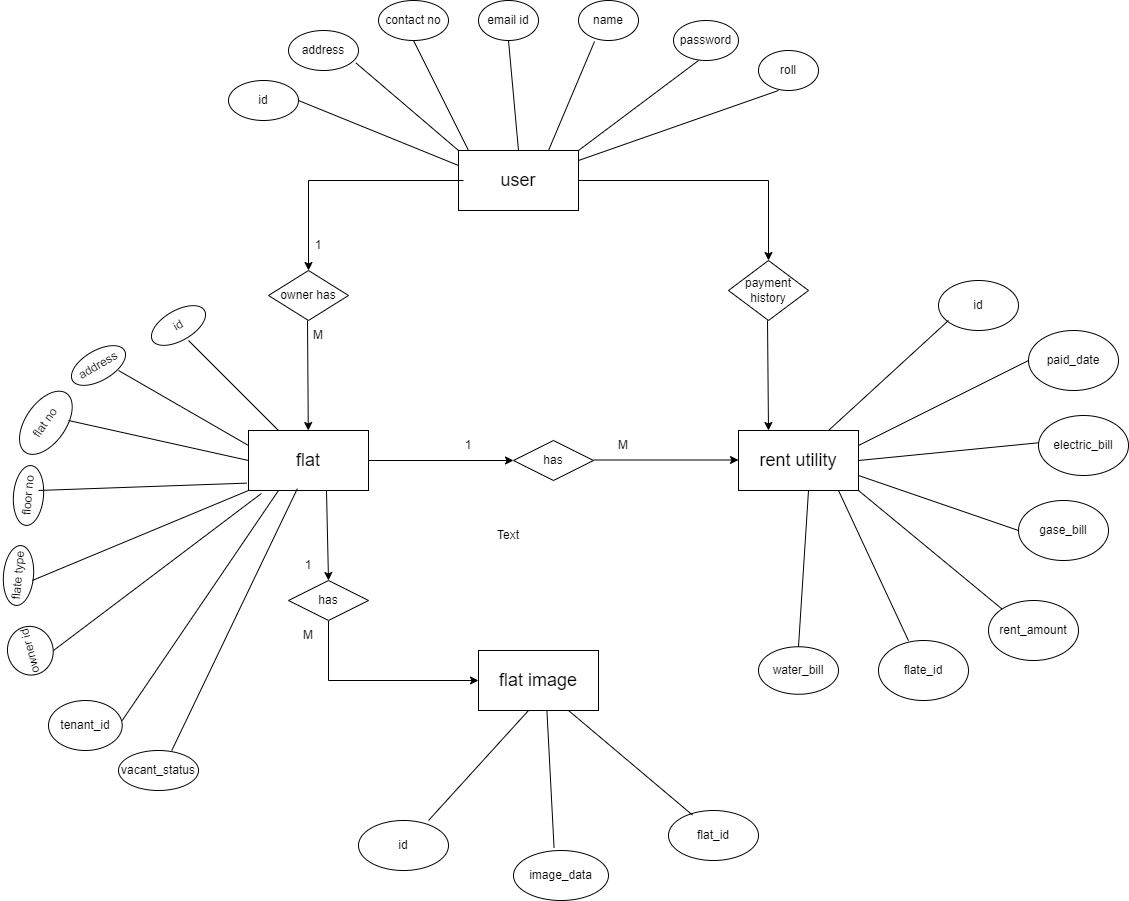

The diagram above was exported from draw.io. Its source (the exported page's mxGraphModel, read from the mxfile embedded in the PNG):
<mxGraphModel dx="3430" dy="1114" grid="1" gridSize="10" guides="1" tooltips="1" connect="1" arrows="1" fold="1" page="1" pageScale="1" pageWidth="850" pageHeight="1100" math="0" shadow="0">
  <root>
    <mxCell id="0" />
    <mxCell id="1" parent="0" />
    <mxCell id="kDM1QhTIL0x8WEXJ4cOz-3" value="&lt;font style=&quot;font-size: 18px;&quot;&gt;flat&lt;/font&gt;" style="rounded=0;whiteSpace=wrap;html=1;" vertex="1" parent="1">
      <mxGeometry x="120" y="450" width="120" height="60" as="geometry" />
    </mxCell>
    <mxCell id="kDM1QhTIL0x8WEXJ4cOz-4" value="&lt;font style=&quot;font-size: 18px;&quot;&gt;user&lt;/font&gt;" style="rounded=0;whiteSpace=wrap;html=1;" vertex="1" parent="1">
      <mxGeometry x="330" y="170" width="120" height="60" as="geometry" />
    </mxCell>
    <mxCell id="kDM1QhTIL0x8WEXJ4cOz-5" value="&lt;font style=&quot;font-size: 18px;&quot;&gt;rent utility&lt;/font&gt;" style="rounded=0;whiteSpace=wrap;html=1;" vertex="1" parent="1">
      <mxGeometry x="610" y="450" width="120" height="60" as="geometry" />
    </mxCell>
    <mxCell id="kDM1QhTIL0x8WEXJ4cOz-6" value="&lt;font style=&quot;font-size: 18px;&quot;&gt;flat image&lt;/font&gt;" style="rounded=0;whiteSpace=wrap;html=1;" vertex="1" parent="1">
      <mxGeometry x="350" y="670" width="120" height="60" as="geometry" />
    </mxCell>
    <mxCell id="kDM1QhTIL0x8WEXJ4cOz-7" value="owner has" style="rhombus;whiteSpace=wrap;html=1;" vertex="1" parent="1">
      <mxGeometry x="140" y="290" width="80" height="50" as="geometry" />
    </mxCell>
    <mxCell id="kDM1QhTIL0x8WEXJ4cOz-8" value="payment history" style="rhombus;whiteSpace=wrap;html=1;" vertex="1" parent="1">
      <mxGeometry x="600" y="280" width="80" height="60" as="geometry" />
    </mxCell>
    <mxCell id="kDM1QhTIL0x8WEXJ4cOz-13" style="edgeStyle=orthogonalEdgeStyle;rounded=0;orthogonalLoop=1;jettySize=auto;html=1;exitX=0.5;exitY=1;exitDx=0;exitDy=0;entryX=0;entryY=0.5;entryDx=0;entryDy=0;" edge="1" parent="1" source="kDM1QhTIL0x8WEXJ4cOz-9" target="kDM1QhTIL0x8WEXJ4cOz-6">
      <mxGeometry relative="1" as="geometry">
        <mxPoint x="200" y="722.4000244140625" as="targetPoint" />
        <Array as="points">
          <mxPoint x="200" y="700" />
        </Array>
      </mxGeometry>
    </mxCell>
    <mxCell id="kDM1QhTIL0x8WEXJ4cOz-9" value="has" style="rhombus;whiteSpace=wrap;html=1;" vertex="1" parent="1">
      <mxGeometry x="160" y="600" width="80" height="40" as="geometry" />
    </mxCell>
    <mxCell id="kDM1QhTIL0x8WEXJ4cOz-10" value="has" style="rhombus;whiteSpace=wrap;html=1;" vertex="1" parent="1">
      <mxGeometry x="385" y="460" width="80" height="40" as="geometry" />
    </mxCell>
    <mxCell id="kDM1QhTIL0x8WEXJ4cOz-11" style="edgeStyle=orthogonalEdgeStyle;rounded=0;orthogonalLoop=1;jettySize=auto;html=1;exitX=0.5;exitY=1;exitDx=0;exitDy=0;" edge="1" parent="1" source="kDM1QhTIL0x8WEXJ4cOz-7" target="kDM1QhTIL0x8WEXJ4cOz-7">
      <mxGeometry relative="1" as="geometry" />
    </mxCell>
    <mxCell id="kDM1QhTIL0x8WEXJ4cOz-12" value="" style="endArrow=classic;html=1;rounded=0;entryX=0.5;entryY=0;entryDx=0;entryDy=0;exitX=0.65;exitY=1.01;exitDx=0;exitDy=0;exitPerimeter=0;" edge="1" parent="1" source="kDM1QhTIL0x8WEXJ4cOz-3" target="kDM1QhTIL0x8WEXJ4cOz-9">
      <mxGeometry width="50" height="50" relative="1" as="geometry">
        <mxPoint x="180" y="510" as="sourcePoint" />
        <mxPoint x="230" y="460" as="targetPoint" />
      </mxGeometry>
    </mxCell>
    <mxCell id="kDM1QhTIL0x8WEXJ4cOz-14" value="1" style="text;html=1;align=center;verticalAlign=middle;whiteSpace=wrap;rounded=0;" vertex="1" parent="1">
      <mxGeometry x="150" y="570" width="60" height="30" as="geometry" />
    </mxCell>
    <mxCell id="kDM1QhTIL0x8WEXJ4cOz-15" value="M" style="text;html=1;align=center;verticalAlign=middle;whiteSpace=wrap;rounded=0;" vertex="1" parent="1">
      <mxGeometry x="150" y="640" width="60" height="30" as="geometry" />
    </mxCell>
    <mxCell id="kDM1QhTIL0x8WEXJ4cOz-16" value="Text" style="text;html=1;align=center;verticalAlign=middle;whiteSpace=wrap;rounded=0;" vertex="1" parent="1">
      <mxGeometry x="350" y="540" width="60" height="30" as="geometry" />
    </mxCell>
    <mxCell id="kDM1QhTIL0x8WEXJ4cOz-17" value="" style="endArrow=classic;html=1;rounded=0;entryX=0;entryY=0.5;entryDx=0;entryDy=0;" edge="1" parent="1" target="kDM1QhTIL0x8WEXJ4cOz-10">
      <mxGeometry width="50" height="50" relative="1" as="geometry">
        <mxPoint x="240" y="480" as="sourcePoint" />
        <mxPoint x="290" y="430" as="targetPoint" />
      </mxGeometry>
    </mxCell>
    <mxCell id="kDM1QhTIL0x8WEXJ4cOz-18" value="" style="endArrow=classic;html=1;rounded=0;entryX=0;entryY=0.5;entryDx=0;entryDy=0;" edge="1" parent="1">
      <mxGeometry width="50" height="50" relative="1" as="geometry">
        <mxPoint x="465" y="479.5" as="sourcePoint" />
        <mxPoint x="610" y="479.5" as="targetPoint" />
      </mxGeometry>
    </mxCell>
    <mxCell id="kDM1QhTIL0x8WEXJ4cOz-19" value="1" style="text;html=1;align=center;verticalAlign=middle;whiteSpace=wrap;rounded=0;" vertex="1" parent="1">
      <mxGeometry x="310" y="450" width="60" height="30" as="geometry" />
    </mxCell>
    <mxCell id="kDM1QhTIL0x8WEXJ4cOz-20" value="M" style="text;html=1;align=center;verticalAlign=middle;whiteSpace=wrap;rounded=0;" vertex="1" parent="1">
      <mxGeometry x="465" y="450" width="60" height="30" as="geometry" />
    </mxCell>
    <mxCell id="kDM1QhTIL0x8WEXJ4cOz-21" value="" style="endArrow=classic;html=1;rounded=0;entryX=0.5;entryY=0;entryDx=0;entryDy=0;" edge="1" parent="1" target="kDM1QhTIL0x8WEXJ4cOz-8">
      <mxGeometry width="50" height="50" relative="1" as="geometry">
        <mxPoint x="450" y="200" as="sourcePoint" />
        <mxPoint x="640" y="200" as="targetPoint" />
        <Array as="points">
          <mxPoint x="640" y="200" />
        </Array>
      </mxGeometry>
    </mxCell>
    <mxCell id="kDM1QhTIL0x8WEXJ4cOz-22" value="" style="endArrow=classic;html=1;rounded=0;entryX=0.25;entryY=0;entryDx=0;entryDy=0;exitX=0.65;exitY=1.01;exitDx=0;exitDy=0;exitPerimeter=0;" edge="1" parent="1" target="kDM1QhTIL0x8WEXJ4cOz-5">
      <mxGeometry width="50" height="50" relative="1" as="geometry">
        <mxPoint x="639" y="340" as="sourcePoint" />
        <mxPoint x="641" y="429" as="targetPoint" />
      </mxGeometry>
    </mxCell>
    <mxCell id="kDM1QhTIL0x8WEXJ4cOz-23" value="" style="endArrow=classic;html=1;rounded=0;entryX=0.5;entryY=0;entryDx=0;entryDy=0;" edge="1" parent="1" target="kDM1QhTIL0x8WEXJ4cOz-7">
      <mxGeometry width="50" height="50" relative="1" as="geometry">
        <mxPoint x="335" y="200" as="sourcePoint" />
        <mxPoint x="525" y="280" as="targetPoint" />
        <Array as="points">
          <mxPoint x="180" y="200" />
        </Array>
      </mxGeometry>
    </mxCell>
    <mxCell id="kDM1QhTIL0x8WEXJ4cOz-24" value="" style="endArrow=classic;html=1;rounded=0;exitX=0.65;exitY=1.01;exitDx=0;exitDy=0;exitPerimeter=0;" edge="1" parent="1" target="kDM1QhTIL0x8WEXJ4cOz-3">
      <mxGeometry width="50" height="50" relative="1" as="geometry">
        <mxPoint x="179" y="340" as="sourcePoint" />
        <mxPoint x="181" y="429" as="targetPoint" />
      </mxGeometry>
    </mxCell>
    <mxCell id="kDM1QhTIL0x8WEXJ4cOz-25" value="1" style="text;html=1;align=center;verticalAlign=middle;whiteSpace=wrap;rounded=0;" vertex="1" parent="1">
      <mxGeometry x="160" y="250" width="60" height="30" as="geometry" />
    </mxCell>
    <mxCell id="kDM1QhTIL0x8WEXJ4cOz-26" value="M" style="text;html=1;align=center;verticalAlign=middle;whiteSpace=wrap;rounded=0;" vertex="1" parent="1">
      <mxGeometry x="160" y="340" width="60" height="30" as="geometry" />
    </mxCell>
    <mxCell id="kDM1QhTIL0x8WEXJ4cOz-27" value="contact no" style="ellipse;whiteSpace=wrap;html=1;" vertex="1" parent="1">
      <mxGeometry x="250" y="20" width="70" height="40" as="geometry" />
    </mxCell>
    <mxCell id="kDM1QhTIL0x8WEXJ4cOz-28" value="email id" style="ellipse;whiteSpace=wrap;html=1;" vertex="1" parent="1">
      <mxGeometry x="350" y="20" width="60" height="40" as="geometry" />
    </mxCell>
    <mxCell id="kDM1QhTIL0x8WEXJ4cOz-29" value="name" style="ellipse;whiteSpace=wrap;html=1;" vertex="1" parent="1">
      <mxGeometry x="450" y="20" width="60" height="40" as="geometry" />
    </mxCell>
    <mxCell id="kDM1QhTIL0x8WEXJ4cOz-30" value="password" style="ellipse;whiteSpace=wrap;html=1;" vertex="1" parent="1">
      <mxGeometry x="545" y="40" width="65" height="40" as="geometry" />
    </mxCell>
    <mxCell id="kDM1QhTIL0x8WEXJ4cOz-31" value="roll" style="ellipse;whiteSpace=wrap;html=1;" vertex="1" parent="1">
      <mxGeometry x="630" y="70" width="60" height="40" as="geometry" />
    </mxCell>
    <mxCell id="kDM1QhTIL0x8WEXJ4cOz-32" value="address" style="ellipse;whiteSpace=wrap;html=1;" vertex="1" parent="1">
      <mxGeometry x="160" y="50" width="70" height="40" as="geometry" />
    </mxCell>
    <mxCell id="kDM1QhTIL0x8WEXJ4cOz-34" value="id" style="ellipse;whiteSpace=wrap;html=1;" vertex="1" parent="1">
      <mxGeometry x="100" y="100" width="70" height="40" as="geometry" />
    </mxCell>
    <mxCell id="kDM1QhTIL0x8WEXJ4cOz-35" value="" style="endArrow=none;html=1;rounded=0;entryX=0.966;entryY=0.815;entryDx=0;entryDy=0;entryPerimeter=0;exitX=0;exitY=0;exitDx=0;exitDy=0;" edge="1" parent="1" source="kDM1QhTIL0x8WEXJ4cOz-4" target="kDM1QhTIL0x8WEXJ4cOz-32">
      <mxGeometry width="50" height="50" relative="1" as="geometry">
        <mxPoint x="320" y="160" as="sourcePoint" />
        <mxPoint x="330" y="90" as="targetPoint" />
      </mxGeometry>
    </mxCell>
    <mxCell id="kDM1QhTIL0x8WEXJ4cOz-36" value="" style="endArrow=none;html=1;rounded=0;entryX=0.5;entryY=1;entryDx=0;entryDy=0;" edge="1" parent="1" target="kDM1QhTIL0x8WEXJ4cOz-27">
      <mxGeometry width="50" height="50" relative="1" as="geometry">
        <mxPoint x="340" y="170" as="sourcePoint" />
        <mxPoint x="238" y="93" as="targetPoint" />
        <Array as="points" />
      </mxGeometry>
    </mxCell>
    <mxCell id="kDM1QhTIL0x8WEXJ4cOz-37" value="" style="endArrow=none;html=1;rounded=0;entryX=0.966;entryY=0.815;entryDx=0;entryDy=0;entryPerimeter=0;exitX=0;exitY=0.25;exitDx=0;exitDy=0;" edge="1" parent="1" source="kDM1QhTIL0x8WEXJ4cOz-4">
      <mxGeometry width="50" height="50" relative="1" as="geometry">
        <mxPoint x="272" y="207" as="sourcePoint" />
        <mxPoint x="170" y="120" as="targetPoint" />
      </mxGeometry>
    </mxCell>
    <mxCell id="kDM1QhTIL0x8WEXJ4cOz-38" value="" style="endArrow=none;html=1;rounded=0;entryX=0.5;entryY=1;entryDx=0;entryDy=0;exitX=0.5;exitY=0;exitDx=0;exitDy=0;" edge="1" parent="1" source="kDM1QhTIL0x8WEXJ4cOz-4" target="kDM1QhTIL0x8WEXJ4cOz-28">
      <mxGeometry width="50" height="50" relative="1" as="geometry">
        <mxPoint x="470" y="147" as="sourcePoint" />
        <mxPoint x="368" y="60" as="targetPoint" />
      </mxGeometry>
    </mxCell>
    <mxCell id="kDM1QhTIL0x8WEXJ4cOz-39" value="" style="endArrow=none;html=1;rounded=0;entryX=0.267;entryY=1.025;entryDx=0;entryDy=0;entryPerimeter=0;exitX=0.75;exitY=0;exitDx=0;exitDy=0;" edge="1" parent="1" source="kDM1QhTIL0x8WEXJ4cOz-4" target="kDM1QhTIL0x8WEXJ4cOz-29">
      <mxGeometry width="50" height="50" relative="1" as="geometry">
        <mxPoint x="546" y="140" as="sourcePoint" />
        <mxPoint x="444" y="53" as="targetPoint" />
      </mxGeometry>
    </mxCell>
    <mxCell id="kDM1QhTIL0x8WEXJ4cOz-40" value="" style="endArrow=none;html=1;rounded=0;entryX=0.966;entryY=0.815;entryDx=0;entryDy=0;entryPerimeter=0;exitX=1;exitY=0;exitDx=0;exitDy=0;" edge="1" parent="1" source="kDM1QhTIL0x8WEXJ4cOz-4">
      <mxGeometry width="50" height="50" relative="1" as="geometry">
        <mxPoint x="672" y="167" as="sourcePoint" />
        <mxPoint x="570" y="80" as="targetPoint" />
      </mxGeometry>
    </mxCell>
    <mxCell id="kDM1QhTIL0x8WEXJ4cOz-41" value="" style="endArrow=none;html=1;rounded=0;entryX=0.966;entryY=0.815;entryDx=0;entryDy=0;entryPerimeter=0;" edge="1" parent="1">
      <mxGeometry width="50" height="50" relative="1" as="geometry">
        <mxPoint x="450" y="180" as="sourcePoint" />
        <mxPoint x="650" y="110" as="targetPoint" />
        <Array as="points">
          <mxPoint x="450" y="180" />
        </Array>
      </mxGeometry>
    </mxCell>
    <mxCell id="kDM1QhTIL0x8WEXJ4cOz-42" value="address" style="ellipse;whiteSpace=wrap;html=1;rotation=-30;" vertex="1" parent="1">
      <mxGeometry x="-60" y="370" width="60" height="30" as="geometry" />
    </mxCell>
    <mxCell id="kDM1QhTIL0x8WEXJ4cOz-44" value="id" style="ellipse;whiteSpace=wrap;html=1;rotation=-30;" vertex="1" parent="1">
      <mxGeometry x="20" y="330" width="60" height="30" as="geometry" />
    </mxCell>
    <mxCell id="kDM1QhTIL0x8WEXJ4cOz-45" value="floor no" style="ellipse;whiteSpace=wrap;html=1;rotation=-85;" vertex="1" parent="1">
      <mxGeometry x="-130" y="500" width="60" height="30" as="geometry" />
    </mxCell>
    <mxCell id="kDM1QhTIL0x8WEXJ4cOz-46" value="flat no" style="ellipse;whiteSpace=wrap;html=1;rotation=-55;" vertex="1" parent="1">
      <mxGeometry x="-118.54" y="422.29" width="71.83" height="40" as="geometry" />
    </mxCell>
    <mxCell id="kDM1QhTIL0x8WEXJ4cOz-47" value="flate type" style="ellipse;whiteSpace=wrap;html=1;rotation=-85;" vertex="1" parent="1">
      <mxGeometry x="-140" y="580" width="60" height="30" as="geometry" />
    </mxCell>
    <mxCell id="kDM1QhTIL0x8WEXJ4cOz-48" value="owner id" style="ellipse;whiteSpace=wrap;html=1;rotation=-105;" vertex="1" parent="1">
      <mxGeometry x="-122.59" y="647.46" width="48.88" height="45.51" as="geometry" />
    </mxCell>
    <mxCell id="kDM1QhTIL0x8WEXJ4cOz-51" value="tenant_id" style="ellipse;whiteSpace=wrap;html=1;" vertex="1" parent="1">
      <mxGeometry x="-80" y="720" width="73.71" height="50" as="geometry" />
    </mxCell>
    <mxCell id="kDM1QhTIL0x8WEXJ4cOz-52" value="" style="endArrow=none;html=1;rounded=0;exitX=0.25;exitY=0;exitDx=0;exitDy=0;" edge="1" parent="1" source="kDM1QhTIL0x8WEXJ4cOz-3">
      <mxGeometry width="50" height="50" relative="1" as="geometry">
        <mxPoint x="140" y="440" as="sourcePoint" />
        <mxPoint x="60" y="360" as="targetPoint" />
      </mxGeometry>
    </mxCell>
    <mxCell id="kDM1QhTIL0x8WEXJ4cOz-54" value="" style="endArrow=none;html=1;rounded=0;exitX=0;exitY=0.25;exitDx=0;exitDy=0;" edge="1" parent="1" source="kDM1QhTIL0x8WEXJ4cOz-3">
      <mxGeometry width="50" height="50" relative="1" as="geometry">
        <mxPoint x="80" y="480" as="sourcePoint" />
        <mxPoint x="-10" y="390" as="targetPoint" />
      </mxGeometry>
    </mxCell>
    <mxCell id="kDM1QhTIL0x8WEXJ4cOz-55" value="" style="endArrow=none;html=1;rounded=0;exitX=0;exitY=0.5;exitDx=0;exitDy=0;" edge="1" parent="1" source="kDM1QhTIL0x8WEXJ4cOz-3">
      <mxGeometry width="50" height="50" relative="1" as="geometry">
        <mxPoint x="30" y="530" as="sourcePoint" />
        <mxPoint x="-60" y="440" as="targetPoint" />
      </mxGeometry>
    </mxCell>
    <mxCell id="kDM1QhTIL0x8WEXJ4cOz-56" value="" style="endArrow=none;html=1;rounded=0;exitX=-0.013;exitY=0.877;exitDx=0;exitDy=0;exitPerimeter=0;entryX=0.598;entryY=0.818;entryDx=0;entryDy=0;entryPerimeter=0;" edge="1" parent="1" source="kDM1QhTIL0x8WEXJ4cOz-3" target="kDM1QhTIL0x8WEXJ4cOz-45">
      <mxGeometry width="50" height="50" relative="1" as="geometry">
        <mxPoint x="1.8600000000000136" y="600" as="sourcePoint" />
        <mxPoint x="-80" y="510" as="targetPoint" />
      </mxGeometry>
    </mxCell>
    <mxCell id="kDM1QhTIL0x8WEXJ4cOz-57" value="" style="endArrow=none;html=1;rounded=0;exitX=0;exitY=1;exitDx=0;exitDy=0;" edge="1" parent="1" source="kDM1QhTIL0x8WEXJ4cOz-3">
      <mxGeometry width="50" height="50" relative="1" as="geometry">
        <mxPoint x="-6.289999999999992" y="690" as="sourcePoint" />
        <mxPoint x="-96.28999999999999" y="600" as="targetPoint" />
      </mxGeometry>
    </mxCell>
    <mxCell id="kDM1QhTIL0x8WEXJ4cOz-58" value="" style="endArrow=none;html=1;rounded=0;exitX=0.107;exitY=1.05;exitDx=0;exitDy=0;exitPerimeter=0;" edge="1" parent="1" source="kDM1QhTIL0x8WEXJ4cOz-3">
      <mxGeometry width="50" height="50" relative="1" as="geometry">
        <mxPoint x="15" y="760" as="sourcePoint" />
        <mxPoint x="-75" y="670" as="targetPoint" />
      </mxGeometry>
    </mxCell>
    <mxCell id="kDM1QhTIL0x8WEXJ4cOz-59" value="" style="endArrow=none;html=1;rounded=0;exitX=0.25;exitY=1;exitDx=0;exitDy=0;" edge="1" parent="1" source="kDM1QhTIL0x8WEXJ4cOz-3">
      <mxGeometry width="50" height="50" relative="1" as="geometry">
        <mxPoint x="83.71" y="830" as="sourcePoint" />
        <mxPoint x="-6.290000000000006" y="740" as="targetPoint" />
      </mxGeometry>
    </mxCell>
    <mxCell id="kDM1QhTIL0x8WEXJ4cOz-60" value="vacant_status" style="ellipse;whiteSpace=wrap;html=1;" vertex="1" parent="1">
      <mxGeometry x="-10" y="770" width="80" height="40" as="geometry" />
    </mxCell>
    <mxCell id="kDM1QhTIL0x8WEXJ4cOz-61" value="" style="endArrow=none;html=1;rounded=0;exitX=0.25;exitY=0;exitDx=0;exitDy=0;entryX=0.407;entryY=0.97;entryDx=0;entryDy=0;entryPerimeter=0;" edge="1" parent="1" target="kDM1QhTIL0x8WEXJ4cOz-3">
      <mxGeometry width="50" height="50" relative="1" as="geometry">
        <mxPoint x="43.28999999999999" y="770" as="sourcePoint" />
        <mxPoint x="-46.71000000000001" y="680" as="targetPoint" />
      </mxGeometry>
    </mxCell>
    <mxCell id="kDM1QhTIL0x8WEXJ4cOz-62" value="id" style="ellipse;whiteSpace=wrap;html=1;" vertex="1" parent="1">
      <mxGeometry x="230" y="840" width="90" height="50" as="geometry" />
    </mxCell>
    <mxCell id="kDM1QhTIL0x8WEXJ4cOz-63" value="image_data" style="ellipse;whiteSpace=wrap;html=1;" vertex="1" parent="1">
      <mxGeometry x="385" y="870" width="95" height="50" as="geometry" />
    </mxCell>
    <mxCell id="kDM1QhTIL0x8WEXJ4cOz-64" value="flat_id" style="ellipse;whiteSpace=wrap;html=1;" vertex="1" parent="1">
      <mxGeometry x="540" y="830" width="90" height="50" as="geometry" />
    </mxCell>
    <mxCell id="kDM1QhTIL0x8WEXJ4cOz-65" value="" style="endArrow=none;html=1;rounded=0;" edge="1" parent="1">
      <mxGeometry width="50" height="50" relative="1" as="geometry">
        <mxPoint x="300" y="840" as="sourcePoint" />
        <mxPoint x="400" y="730" as="targetPoint" />
      </mxGeometry>
    </mxCell>
    <mxCell id="kDM1QhTIL0x8WEXJ4cOz-67" value="" style="endArrow=none;html=1;rounded=0;exitX=0.427;exitY=-0.052;exitDx=0;exitDy=0;exitPerimeter=0;entryX=0.57;entryY=0.997;entryDx=0;entryDy=0;entryPerimeter=0;" edge="1" parent="1" source="kDM1QhTIL0x8WEXJ4cOz-63" target="kDM1QhTIL0x8WEXJ4cOz-6">
      <mxGeometry width="50" height="50" relative="1" as="geometry">
        <mxPoint x="400" y="830" as="sourcePoint" />
        <mxPoint x="435" y="750" as="targetPoint" />
      </mxGeometry>
    </mxCell>
    <mxCell id="kDM1QhTIL0x8WEXJ4cOz-68" value="" style="endArrow=none;html=1;rounded=0;entryX=0.75;entryY=1;entryDx=0;entryDy=0;exitX=0.267;exitY=0.092;exitDx=0;exitDy=0;exitPerimeter=0;" edge="1" parent="1" source="kDM1QhTIL0x8WEXJ4cOz-64" target="kDM1QhTIL0x8WEXJ4cOz-6">
      <mxGeometry width="50" height="50" relative="1" as="geometry">
        <mxPoint x="470" y="800" as="sourcePoint" />
        <mxPoint x="520" y="750" as="targetPoint" />
      </mxGeometry>
    </mxCell>
    <mxCell id="kDM1QhTIL0x8WEXJ4cOz-69" value="id" style="ellipse;whiteSpace=wrap;html=1;" vertex="1" parent="1">
      <mxGeometry x="810" y="300" width="80" height="50" as="geometry" />
    </mxCell>
    <mxCell id="kDM1QhTIL0x8WEXJ4cOz-70" value="flate_id" style="ellipse;whiteSpace=wrap;html=1;" vertex="1" parent="1">
      <mxGeometry x="750" y="660" width="90" height="60" as="geometry" />
    </mxCell>
    <mxCell id="kDM1QhTIL0x8WEXJ4cOz-71" value="rent_amount" style="ellipse;whiteSpace=wrap;html=1;" vertex="1" parent="1">
      <mxGeometry x="860" y="620" width="90" height="60" as="geometry" />
    </mxCell>
    <mxCell id="kDM1QhTIL0x8WEXJ4cOz-72" value="gase_bill" style="ellipse;whiteSpace=wrap;html=1;" vertex="1" parent="1">
      <mxGeometry x="890" y="520" width="90" height="60" as="geometry" />
    </mxCell>
    <mxCell id="kDM1QhTIL0x8WEXJ4cOz-73" value="electric_bill" style="ellipse;whiteSpace=wrap;html=1;" vertex="1" parent="1">
      <mxGeometry x="910" y="435" width="90" height="60" as="geometry" />
    </mxCell>
    <mxCell id="kDM1QhTIL0x8WEXJ4cOz-74" value="paid_date" style="ellipse;whiteSpace=wrap;html=1;" vertex="1" parent="1">
      <mxGeometry x="900" y="350" width="90" height="60" as="geometry" />
    </mxCell>
    <mxCell id="kDM1QhTIL0x8WEXJ4cOz-75" value="water_bill" style="ellipse;whiteSpace=wrap;html=1;" vertex="1" parent="1">
      <mxGeometry x="630" y="666.25" width="80" height="47.5" as="geometry" />
    </mxCell>
    <mxCell id="kDM1QhTIL0x8WEXJ4cOz-76" value="" style="endArrow=none;html=1;rounded=0;exitX=0.75;exitY=0;exitDx=0;exitDy=0;" edge="1" parent="1" source="kDM1QhTIL0x8WEXJ4cOz-5">
      <mxGeometry width="50" height="50" relative="1" as="geometry">
        <mxPoint x="770" y="390" as="sourcePoint" />
        <mxPoint x="820" y="340" as="targetPoint" />
      </mxGeometry>
    </mxCell>
    <mxCell id="kDM1QhTIL0x8WEXJ4cOz-77" value="" style="endArrow=none;html=1;rounded=0;exitX=1;exitY=0.25;exitDx=0;exitDy=0;" edge="1" parent="1" source="kDM1QhTIL0x8WEXJ4cOz-5">
      <mxGeometry width="50" height="50" relative="1" as="geometry">
        <mxPoint x="780" y="490" as="sourcePoint" />
        <mxPoint x="900" y="380" as="targetPoint" />
      </mxGeometry>
    </mxCell>
    <mxCell id="kDM1QhTIL0x8WEXJ4cOz-78" value="" style="endArrow=none;html=1;rounded=0;exitX=1;exitY=0.5;exitDx=0;exitDy=0;" edge="1" parent="1" source="kDM1QhTIL0x8WEXJ4cOz-5">
      <mxGeometry width="50" height="50" relative="1" as="geometry">
        <mxPoint x="790" y="572.29" as="sourcePoint" />
        <mxPoint x="910" y="462.29" as="targetPoint" />
      </mxGeometry>
    </mxCell>
    <mxCell id="kDM1QhTIL0x8WEXJ4cOz-79" value="" style="endArrow=none;html=1;rounded=0;exitX=1;exitY=0.75;exitDx=0;exitDy=0;" edge="1" parent="1" source="kDM1QhTIL0x8WEXJ4cOz-5">
      <mxGeometry width="50" height="50" relative="1" as="geometry">
        <mxPoint x="770" y="660" as="sourcePoint" />
        <mxPoint x="890" y="550" as="targetPoint" />
      </mxGeometry>
    </mxCell>
    <mxCell id="kDM1QhTIL0x8WEXJ4cOz-80" value="" style="endArrow=none;html=1;rounded=0;exitX=0.5;exitY=0;exitDx=0;exitDy=0;" edge="1" parent="1" source="kDM1QhTIL0x8WEXJ4cOz-75">
      <mxGeometry width="50" height="50" relative="1" as="geometry">
        <mxPoint x="670" y="660" as="sourcePoint" />
        <mxPoint x="680" y="510" as="targetPoint" />
      </mxGeometry>
    </mxCell>
    <mxCell id="kDM1QhTIL0x8WEXJ4cOz-81" value="" style="endArrow=none;html=1;rounded=0;exitX=0.333;exitY=0.003;exitDx=0;exitDy=0;exitPerimeter=0;" edge="1" parent="1" source="kDM1QhTIL0x8WEXJ4cOz-70">
      <mxGeometry width="50" height="50" relative="1" as="geometry">
        <mxPoint x="780" y="670" as="sourcePoint" />
        <mxPoint x="710" y="510" as="targetPoint" />
      </mxGeometry>
    </mxCell>
    <mxCell id="kDM1QhTIL0x8WEXJ4cOz-82" value="" style="endArrow=none;html=1;rounded=0;exitX=0;exitY=0;exitDx=0;exitDy=0;" edge="1" parent="1" source="kDM1QhTIL0x8WEXJ4cOz-71">
      <mxGeometry width="50" height="50" relative="1" as="geometry">
        <mxPoint x="680" y="560" as="sourcePoint" />
        <mxPoint x="730" y="510" as="targetPoint" />
      </mxGeometry>
    </mxCell>
  </root>
</mxGraphModel>